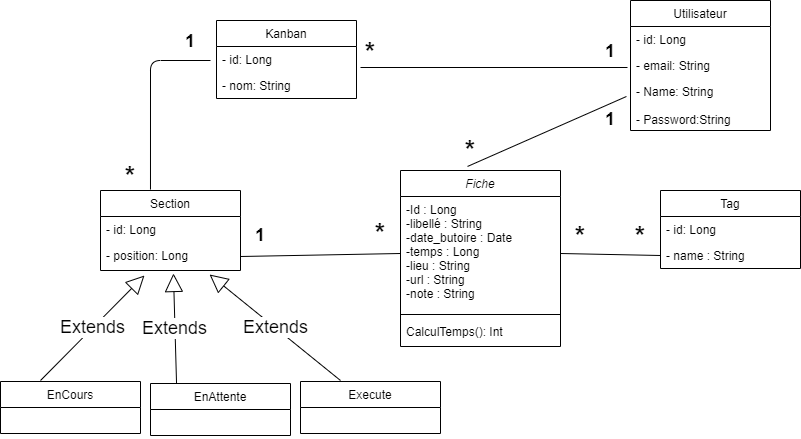

The diagram above was exported from draw.io. Its source (the exported page's mxGraphModel, read from the mxfile embedded in the PNG):
<mxGraphModel dx="868" dy="460" grid="1" gridSize="10" guides="1" tooltips="1" connect="1" arrows="1" fold="1" page="1" pageScale="1" pageWidth="827" pageHeight="1169" math="0" shadow="0">
  <root>
    <mxCell id="WIyWlLk6GJQsqaUBKTNV-0" />
    <mxCell id="WIyWlLk6GJQsqaUBKTNV-1" parent="WIyWlLk6GJQsqaUBKTNV-0" />
    <mxCell id="zkfFHV4jXpPFQw0GAbJ--0" value="Fiche" style="swimlane;fontStyle=2;align=center;verticalAlign=top;childLayout=stackLayout;horizontal=1;startSize=26;horizontalStack=0;resizeParent=1;resizeLast=0;collapsible=1;marginBottom=0;rounded=0;shadow=0;strokeWidth=1;" parent="WIyWlLk6GJQsqaUBKTNV-1" vertex="1">
      <mxGeometry x="410" y="180" width="160" height="176" as="geometry">
        <mxRectangle x="230" y="140" width="160" height="26" as="alternateBounds" />
      </mxGeometry>
    </mxCell>
    <mxCell id="zkfFHV4jXpPFQw0GAbJ--1" value="-Id : Long&#10;-libellé : String&#10;-date_butoire : Date&#10;-temps : Long&#10;-lieu : String&#10;-url : String&#10;-note : String" style="text;align=left;verticalAlign=top;spacingLeft=4;spacingRight=4;overflow=hidden;rotatable=0;points=[[0,0.5],[1,0.5]];portConstraint=eastwest;" parent="zkfFHV4jXpPFQw0GAbJ--0" vertex="1">
      <mxGeometry y="26" width="160" height="114" as="geometry" />
    </mxCell>
    <mxCell id="zkfFHV4jXpPFQw0GAbJ--4" value="" style="line;html=1;strokeWidth=1;align=left;verticalAlign=middle;spacingTop=-1;spacingLeft=3;spacingRight=3;rotatable=0;labelPosition=right;points=[];portConstraint=eastwest;" parent="zkfFHV4jXpPFQw0GAbJ--0" vertex="1">
      <mxGeometry y="140" width="160" height="8" as="geometry" />
    </mxCell>
    <mxCell id="zkfFHV4jXpPFQw0GAbJ--5" value="CalculTemps(): Int" style="text;align=left;verticalAlign=top;spacingLeft=4;spacingRight=4;overflow=hidden;rotatable=0;points=[[0,0.5],[1,0.5]];portConstraint=eastwest;" parent="zkfFHV4jXpPFQw0GAbJ--0" vertex="1">
      <mxGeometry y="148" width="160" height="26" as="geometry" />
    </mxCell>
    <mxCell id="9aGk_Ds-XD7tpPj2plX6-4" value="Section" style="swimlane;fontStyle=0;childLayout=stackLayout;horizontal=1;startSize=26;fillColor=none;horizontalStack=0;resizeParent=1;resizeParentMax=0;resizeLast=0;collapsible=1;marginBottom=0;" parent="WIyWlLk6GJQsqaUBKTNV-1" vertex="1">
      <mxGeometry x="110" y="200" width="140" height="80" as="geometry" />
    </mxCell>
    <mxCell id="9aGk_Ds-XD7tpPj2plX6-5" value="- id: Long" style="text;strokeColor=none;fillColor=none;align=left;verticalAlign=top;spacingLeft=4;spacingRight=4;overflow=hidden;rotatable=0;points=[[0,0.5],[1,0.5]];portConstraint=eastwest;" parent="9aGk_Ds-XD7tpPj2plX6-4" vertex="1">
      <mxGeometry y="26" width="140" height="26" as="geometry" />
    </mxCell>
    <mxCell id="9aGk_Ds-XD7tpPj2plX6-6" value="- position: Long" style="text;strokeColor=none;fillColor=none;align=left;verticalAlign=top;spacingLeft=4;spacingRight=4;overflow=hidden;rotatable=0;points=[[0,0.5],[1,0.5]];portConstraint=eastwest;" parent="9aGk_Ds-XD7tpPj2plX6-4" vertex="1">
      <mxGeometry y="52" width="140" height="28" as="geometry" />
    </mxCell>
    <mxCell id="9aGk_Ds-XD7tpPj2plX6-8" value="Tag" style="swimlane;fontStyle=0;childLayout=stackLayout;horizontal=1;startSize=26;fillColor=none;horizontalStack=0;resizeParent=1;resizeParentMax=0;resizeLast=0;collapsible=1;marginBottom=0;" parent="WIyWlLk6GJQsqaUBKTNV-1" vertex="1">
      <mxGeometry x="670" y="200" width="140" height="78" as="geometry" />
    </mxCell>
    <mxCell id="9aGk_Ds-XD7tpPj2plX6-9" value="- id: Long" style="text;strokeColor=none;fillColor=none;align=left;verticalAlign=top;spacingLeft=4;spacingRight=4;overflow=hidden;rotatable=0;points=[[0,0.5],[1,0.5]];portConstraint=eastwest;" parent="9aGk_Ds-XD7tpPj2plX6-8" vertex="1">
      <mxGeometry y="26" width="140" height="26" as="geometry" />
    </mxCell>
    <mxCell id="9aGk_Ds-XD7tpPj2plX6-10" value="- name : String" style="text;strokeColor=none;fillColor=none;align=left;verticalAlign=top;spacingLeft=4;spacingRight=4;overflow=hidden;rotatable=0;points=[[0,0.5],[1,0.5]];portConstraint=eastwest;" parent="9aGk_Ds-XD7tpPj2plX6-8" vertex="1">
      <mxGeometry y="52" width="140" height="26" as="geometry" />
    </mxCell>
    <mxCell id="9aGk_Ds-XD7tpPj2plX6-16" value="Utilisateur" style="swimlane;fontStyle=0;childLayout=stackLayout;horizontal=1;startSize=26;fillColor=none;horizontalStack=0;resizeParent=1;resizeParentMax=0;resizeLast=0;collapsible=1;marginBottom=0;" parent="WIyWlLk6GJQsqaUBKTNV-1" vertex="1">
      <mxGeometry x="640" y="10" width="140" height="130" as="geometry" />
    </mxCell>
    <mxCell id="9aGk_Ds-XD7tpPj2plX6-17" value="- id: Long" style="text;strokeColor=none;fillColor=none;align=left;verticalAlign=top;spacingLeft=4;spacingRight=4;overflow=hidden;rotatable=0;points=[[0,0.5],[1,0.5]];portConstraint=eastwest;" parent="9aGk_Ds-XD7tpPj2plX6-16" vertex="1">
      <mxGeometry y="26" width="140" height="26" as="geometry" />
    </mxCell>
    <mxCell id="9aGk_Ds-XD7tpPj2plX6-18" value="- email: String " style="text;strokeColor=none;fillColor=none;align=left;verticalAlign=top;spacingLeft=4;spacingRight=4;overflow=hidden;rotatable=0;points=[[0,0.5],[1,0.5]];portConstraint=eastwest;" parent="9aGk_Ds-XD7tpPj2plX6-16" vertex="1">
      <mxGeometry y="52" width="140" height="26" as="geometry" />
    </mxCell>
    <mxCell id="9aGk_Ds-XD7tpPj2plX6-19" value="- Name: String&#10;&#10;- Password:String" style="text;strokeColor=none;fillColor=none;align=left;verticalAlign=top;spacingLeft=4;spacingRight=4;overflow=hidden;rotatable=0;points=[[0,0.5],[1,0.5]];portConstraint=eastwest;" parent="9aGk_Ds-XD7tpPj2plX6-16" vertex="1">
      <mxGeometry y="78" width="140" height="52" as="geometry" />
    </mxCell>
    <mxCell id="9aGk_Ds-XD7tpPj2plX6-25" value="Kanban" style="swimlane;fontStyle=0;childLayout=stackLayout;horizontal=1;startSize=26;fillColor=none;horizontalStack=0;resizeParent=1;resizeParentMax=0;resizeLast=0;collapsible=1;marginBottom=0;" parent="WIyWlLk6GJQsqaUBKTNV-1" vertex="1">
      <mxGeometry x="226" y="30" width="140" height="78" as="geometry" />
    </mxCell>
    <mxCell id="9aGk_Ds-XD7tpPj2plX6-26" value="- id: Long" style="text;strokeColor=none;fillColor=none;align=left;verticalAlign=top;spacingLeft=4;spacingRight=4;overflow=hidden;rotatable=0;points=[[0,0.5],[1,0.5]];portConstraint=eastwest;" parent="9aGk_Ds-XD7tpPj2plX6-25" vertex="1">
      <mxGeometry y="26" width="140" height="26" as="geometry" />
    </mxCell>
    <mxCell id="9aGk_Ds-XD7tpPj2plX6-28" value="- nom: String" style="text;strokeColor=none;fillColor=none;align=left;verticalAlign=top;spacingLeft=4;spacingRight=4;overflow=hidden;rotatable=0;points=[[0,0.5],[1,0.5]];portConstraint=eastwest;" parent="9aGk_Ds-XD7tpPj2plX6-25" vertex="1">
      <mxGeometry y="52" width="140" height="26" as="geometry" />
    </mxCell>
    <mxCell id="2-Lkd8bbVXHunlV80ncE-7" value="" style="endArrow=none;html=1;exitX=1;exitY=0.5;exitDx=0;exitDy=0;entryX=0;entryY=0.5;entryDx=0;entryDy=0;" edge="1" parent="WIyWlLk6GJQsqaUBKTNV-1" source="9aGk_Ds-XD7tpPj2plX6-6" target="zkfFHV4jXpPFQw0GAbJ--1">
      <mxGeometry width="50" height="50" relative="1" as="geometry">
        <mxPoint x="390" y="160" as="sourcePoint" />
        <mxPoint x="440" y="110" as="targetPoint" />
      </mxGeometry>
    </mxCell>
    <mxCell id="2-Lkd8bbVXHunlV80ncE-11" value="*" style="text;align=center;fontStyle=1;verticalAlign=middle;spacingLeft=3;spacingRight=3;strokeColor=none;rotatable=0;points=[[0,0.5],[1,0.5]];portConstraint=eastwest;fontSize=26;" vertex="1" parent="WIyWlLk6GJQsqaUBKTNV-1">
      <mxGeometry x="380" y="227" width="20" height="26" as="geometry" />
    </mxCell>
    <mxCell id="2-Lkd8bbVXHunlV80ncE-12" value="1" style="text;align=center;fontStyle=1;verticalAlign=middle;spacingLeft=3;spacingRight=3;strokeColor=none;rotatable=0;points=[[0,0.5],[1,0.5]];portConstraint=eastwest;fontSize=18;" vertex="1" parent="WIyWlLk6GJQsqaUBKTNV-1">
      <mxGeometry x="260" y="230" width="20" height="26" as="geometry" />
    </mxCell>
    <mxCell id="2-Lkd8bbVXHunlV80ncE-13" value="*" style="text;align=center;fontStyle=1;verticalAlign=middle;spacingLeft=3;spacingRight=3;strokeColor=none;rotatable=0;points=[[0,0.5],[1,0.5]];portConstraint=eastwest;fontSize=26;" vertex="1" parent="WIyWlLk6GJQsqaUBKTNV-1">
      <mxGeometry x="130" y="170" width="20" height="26" as="geometry" />
    </mxCell>
    <mxCell id="2-Lkd8bbVXHunlV80ncE-17" value="" style="endArrow=none;html=1;fontSize=18;exitX=0.357;exitY=-0.012;exitDx=0;exitDy=0;exitPerimeter=0;" edge="1" parent="WIyWlLk6GJQsqaUBKTNV-1" source="9aGk_Ds-XD7tpPj2plX6-4">
      <mxGeometry width="50" height="50" relative="1" as="geometry">
        <mxPoint x="150" y="160" as="sourcePoint" />
        <mxPoint x="220" y="70" as="targetPoint" />
        <Array as="points">
          <mxPoint x="160" y="70" />
        </Array>
      </mxGeometry>
    </mxCell>
    <mxCell id="2-Lkd8bbVXHunlV80ncE-18" value="1" style="text;align=center;fontStyle=1;verticalAlign=middle;spacingLeft=3;spacingRight=3;strokeColor=none;rotatable=0;points=[[0,0.5],[1,0.5]];portConstraint=eastwest;fontSize=18;" vertex="1" parent="WIyWlLk6GJQsqaUBKTNV-1">
      <mxGeometry x="190" y="36" width="20" height="26" as="geometry" />
    </mxCell>
    <mxCell id="2-Lkd8bbVXHunlV80ncE-19" value="" style="endArrow=none;html=1;fontSize=18;entryX=0;entryY=0.5;entryDx=0;entryDy=0;exitX=1;exitY=0.5;exitDx=0;exitDy=0;" edge="1" parent="WIyWlLk6GJQsqaUBKTNV-1" source="zkfFHV4jXpPFQw0GAbJ--1" target="9aGk_Ds-XD7tpPj2plX6-10">
      <mxGeometry width="50" height="50" relative="1" as="geometry">
        <mxPoint x="550" y="261" as="sourcePoint" />
        <mxPoint x="440" y="110" as="targetPoint" />
        <Array as="points" />
      </mxGeometry>
    </mxCell>
    <mxCell id="2-Lkd8bbVXHunlV80ncE-20" value="*" style="text;align=center;fontStyle=1;verticalAlign=middle;spacingLeft=3;spacingRight=3;strokeColor=none;rotatable=0;points=[[0,0.5],[1,0.5]];portConstraint=eastwest;fontSize=26;" vertex="1" parent="WIyWlLk6GJQsqaUBKTNV-1">
      <mxGeometry x="640" y="230" width="20" height="26" as="geometry" />
    </mxCell>
    <mxCell id="2-Lkd8bbVXHunlV80ncE-21" value="*" style="text;align=center;fontStyle=1;verticalAlign=middle;spacingLeft=3;spacingRight=3;strokeColor=none;rotatable=0;points=[[0,0.5],[1,0.5]];portConstraint=eastwest;fontSize=26;" vertex="1" parent="WIyWlLk6GJQsqaUBKTNV-1">
      <mxGeometry x="580" y="230" width="20" height="26" as="geometry" />
    </mxCell>
    <mxCell id="2-Lkd8bbVXHunlV80ncE-22" value="EnCours" style="swimlane;fontStyle=0;childLayout=stackLayout;horizontal=1;startSize=26;fillColor=none;horizontalStack=0;resizeParent=1;resizeParentMax=0;resizeLast=0;collapsible=1;marginBottom=0;" vertex="1" parent="WIyWlLk6GJQsqaUBKTNV-1">
      <mxGeometry x="10" y="391" width="140" height="52" as="geometry" />
    </mxCell>
    <mxCell id="2-Lkd8bbVXHunlV80ncE-23" value=" " style="text;strokeColor=none;fillColor=none;align=left;verticalAlign=top;spacingLeft=4;spacingRight=4;overflow=hidden;rotatable=0;points=[[0,0.5],[1,0.5]];portConstraint=eastwest;" vertex="1" parent="2-Lkd8bbVXHunlV80ncE-22">
      <mxGeometry y="26" width="140" height="26" as="geometry" />
    </mxCell>
    <mxCell id="2-Lkd8bbVXHunlV80ncE-25" value="Execute" style="swimlane;fontStyle=0;childLayout=stackLayout;horizontal=1;startSize=26;fillColor=none;horizontalStack=0;resizeParent=1;resizeParentMax=0;resizeLast=0;collapsible=1;marginBottom=0;" vertex="1" parent="WIyWlLk6GJQsqaUBKTNV-1">
      <mxGeometry x="310" y="391" width="140" height="52" as="geometry" />
    </mxCell>
    <mxCell id="2-Lkd8bbVXHunlV80ncE-26" value=" " style="text;strokeColor=none;fillColor=none;align=left;verticalAlign=top;spacingLeft=4;spacingRight=4;overflow=hidden;rotatable=0;points=[[0,0.5],[1,0.5]];portConstraint=eastwest;" vertex="1" parent="2-Lkd8bbVXHunlV80ncE-25">
      <mxGeometry y="26" width="140" height="26" as="geometry" />
    </mxCell>
    <mxCell id="2-Lkd8bbVXHunlV80ncE-28" value="EnAttente" style="swimlane;fontStyle=0;childLayout=stackLayout;horizontal=1;startSize=26;fillColor=none;horizontalStack=0;resizeParent=1;resizeParentMax=0;resizeLast=0;collapsible=1;marginBottom=0;" vertex="1" parent="WIyWlLk6GJQsqaUBKTNV-1">
      <mxGeometry x="160" y="393" width="140" height="52" as="geometry" />
    </mxCell>
    <mxCell id="2-Lkd8bbVXHunlV80ncE-29" value=" " style="text;strokeColor=none;fillColor=none;align=left;verticalAlign=top;spacingLeft=4;spacingRight=4;overflow=hidden;rotatable=0;points=[[0,0.5],[1,0.5]];portConstraint=eastwest;" vertex="1" parent="2-Lkd8bbVXHunlV80ncE-28">
      <mxGeometry y="26" width="140" height="26" as="geometry" />
    </mxCell>
    <mxCell id="2-Lkd8bbVXHunlV80ncE-36" value="Extends" style="endArrow=block;endSize=16;endFill=0;html=1;fontSize=18;entryX=0.314;entryY=1.179;entryDx=0;entryDy=0;entryPerimeter=0;" edge="1" parent="WIyWlLk6GJQsqaUBKTNV-1" target="9aGk_Ds-XD7tpPj2plX6-6">
      <mxGeometry width="160" relative="1" as="geometry">
        <mxPoint x="50" y="390" as="sourcePoint" />
        <mxPoint x="160" y="380" as="targetPoint" />
      </mxGeometry>
    </mxCell>
    <mxCell id="2-Lkd8bbVXHunlV80ncE-37" value="Extends" style="endArrow=block;endSize=16;endFill=0;html=1;fontSize=18;entryX=0.521;entryY=1.107;entryDx=0;entryDy=0;entryPerimeter=0;exitX=0.186;exitY=0;exitDx=0;exitDy=0;exitPerimeter=0;" edge="1" parent="WIyWlLk6GJQsqaUBKTNV-1" source="2-Lkd8bbVXHunlV80ncE-28" target="9aGk_Ds-XD7tpPj2plX6-6">
      <mxGeometry width="160" relative="1" as="geometry">
        <mxPoint x="150" y="414.99" as="sourcePoint" />
        <mxPoint x="253.96000000000004" y="310.00199999999995" as="targetPoint" />
      </mxGeometry>
    </mxCell>
    <mxCell id="2-Lkd8bbVXHunlV80ncE-38" value="Extends" style="endArrow=block;endSize=16;endFill=0;html=1;fontSize=18;entryX=0.779;entryY=1.143;entryDx=0;entryDy=0;entryPerimeter=0;" edge="1" parent="WIyWlLk6GJQsqaUBKTNV-1" target="9aGk_Ds-XD7tpPj2plX6-6">
      <mxGeometry width="160" relative="1" as="geometry">
        <mxPoint x="350" y="390" as="sourcePoint" />
        <mxPoint x="343.96000000000004" y="286.01199999999994" as="targetPoint" />
      </mxGeometry>
    </mxCell>
    <mxCell id="2-Lkd8bbVXHunlV80ncE-39" value="" style="endArrow=none;html=1;fontSize=18;" edge="1" parent="WIyWlLk6GJQsqaUBKTNV-1">
      <mxGeometry width="50" height="50" relative="1" as="geometry">
        <mxPoint x="370" y="77" as="sourcePoint" />
        <mxPoint x="637" y="77" as="targetPoint" />
        <Array as="points" />
      </mxGeometry>
    </mxCell>
    <mxCell id="2-Lkd8bbVXHunlV80ncE-40" value="" style="endArrow=none;html=1;fontSize=18;entryX=-0.029;entryY=0.346;entryDx=0;entryDy=0;exitX=0.419;exitY=-0.023;exitDx=0;exitDy=0;entryPerimeter=0;exitPerimeter=0;" edge="1" parent="WIyWlLk6GJQsqaUBKTNV-1" source="zkfFHV4jXpPFQw0GAbJ--0" target="9aGk_Ds-XD7tpPj2plX6-19">
      <mxGeometry width="50" height="50" relative="1" as="geometry">
        <mxPoint x="480" y="140" as="sourcePoint" />
        <mxPoint x="580" y="142" as="targetPoint" />
        <Array as="points" />
      </mxGeometry>
    </mxCell>
    <mxCell id="2-Lkd8bbVXHunlV80ncE-41" value="1" style="text;align=center;fontStyle=1;verticalAlign=middle;spacingLeft=3;spacingRight=3;strokeColor=none;rotatable=0;points=[[0,0.5],[1,0.5]];portConstraint=eastwest;fontSize=18;" vertex="1" parent="WIyWlLk6GJQsqaUBKTNV-1">
      <mxGeometry x="610" y="46" width="20" height="26" as="geometry" />
    </mxCell>
    <mxCell id="2-Lkd8bbVXHunlV80ncE-42" value="1" style="text;align=center;fontStyle=1;verticalAlign=middle;spacingLeft=3;spacingRight=3;strokeColor=none;rotatable=0;points=[[0,0.5],[1,0.5]];portConstraint=eastwest;fontSize=18;" vertex="1" parent="WIyWlLk6GJQsqaUBKTNV-1">
      <mxGeometry x="610" y="114" width="20" height="26" as="geometry" />
    </mxCell>
    <mxCell id="2-Lkd8bbVXHunlV80ncE-44" value="*" style="text;align=center;fontStyle=1;verticalAlign=middle;spacingLeft=3;spacingRight=3;strokeColor=none;rotatable=0;points=[[0,0.5],[1,0.5]];portConstraint=eastwest;fontSize=26;" vertex="1" parent="WIyWlLk6GJQsqaUBKTNV-1">
      <mxGeometry x="470" y="144" width="20" height="26" as="geometry" />
    </mxCell>
    <mxCell id="2-Lkd8bbVXHunlV80ncE-45" value="*" style="text;align=center;fontStyle=1;verticalAlign=middle;spacingLeft=3;spacingRight=3;strokeColor=none;rotatable=0;points=[[0,0.5],[1,0.5]];portConstraint=eastwest;fontSize=26;" vertex="1" parent="WIyWlLk6GJQsqaUBKTNV-1">
      <mxGeometry x="370" y="46" width="20" height="26" as="geometry" />
    </mxCell>
  </root>
</mxGraphModel>